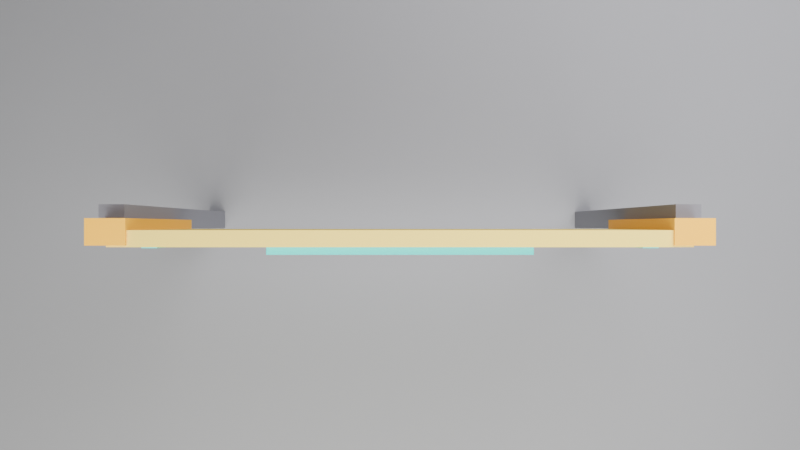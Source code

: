 # Source: scene.blend  (saved by Blender 5.1.30; exported with 4.5.12 LTS)
import bpy
from mathutils import Matrix  # noqa: F401  (used for matrix-valued properties, if any)

bpy.ops.wm.read_factory_settings(use_empty=True)
scene = bpy.context.scene
scene.name = 'Scene'

# ---- collections
col_collection = bpy.data.collections.new('Collection'); scene.collection.children.link(col_collection)
col_main = bpy.data.collections.new('Main'); scene.collection.children.link(col_main)
col_floor = bpy.data.collections.new('Floor'); col_main.children.link(col_floor)
col_pedestal = bpy.data.collections.new('Pedestal'); col_main.children.link(col_pedestal)
col_sculpture = bpy.data.collections.new('Sculpture'); col_main.children.link(col_sculpture)
col_lights = bpy.data.collections.new('Lights'); col_main.children.link(col_lights)
col_cameras = bpy.data.collections.new('Cameras'); col_main.children.link(col_cameras)
col_scene = bpy.data.collections.new('Scene'); scene.collection.children.link(col_scene)
col_cloth = bpy.data.collections.new('Cloth'); col_scene.children.link(col_cloth)
col_posts = bpy.data.collections.new('Posts'); col_scene.children.link(col_posts)
col_environment = bpy.data.collections.new('Environment'); col_scene.children.link(col_environment)
col_lights_1 = bpy.data.collections.new('Lights'); col_scene.children.link(col_lights_1)
col_cameras_1 = bpy.data.collections.new('Cameras'); col_scene.children.link(col_cameras_1)

# ---- materials (node trees are filled in below, after node groups)
mat_cloth_yellow = bpy.data.materials.new('cloth_yellow')
mat_cloth_yellow.diffuse_color = (0.95, 0.72, 0.12, 1.0)
mat_marker_bright = bpy.data.materials.new('marker_bright')
mat_marker_bright.diffuse_color = (0.0, 0.8, 0.8, 1.0)
mat_connector_orange = bpy.data.materials.new('connector_orange')
mat_connector_orange.diffuse_color = (1.0, 0.5, 0.0, 1.0)
mat_post_gray = bpy.data.materials.new('post_gray')
mat_post_gray.diffuse_color = (0.22, 0.22, 0.24, 1.0)
mat_floor_gray = bpy.data.materials.new('floor_gray')
mat_floor_gray.diffuse_color = (0.3, 0.3, 0.3, 1.0)

# ---- material node trees
mat_cloth_yellow.use_nodes = True; mat_cloth_yellow.node_tree.nodes.clear()
_N = mat_cloth_yellow.node_tree.nodes; _L = mat_cloth_yellow.node_tree.links
n0 = _N.new('ShaderNodeBsdfPrincipled'); n0.name = 'Principled BSDF'; n0.location = (-200, 100)
n0.inputs[0].default_value = (0.95, 0.72, 0.12, 1.0)
n0.inputs[2].default_value = 0.8
n1 = _N.new('ShaderNodeOutputMaterial'); n1.name = 'Material Output'; n1.location = (200, 100)
_L.new(n0.outputs[0], n1.inputs[0])
n1.is_active_output = True
mat_marker_bright.use_nodes = True; mat_marker_bright.node_tree.nodes.clear()
_N = mat_marker_bright.node_tree.nodes; _L = mat_marker_bright.node_tree.links
n0 = _N.new('ShaderNodeBsdfPrincipled'); n0.name = 'Principled BSDF'; n0.location = (-200, 100)
n0.inputs[0].default_value = (0.0, 0.8, 0.8, 1.0)
n1 = _N.new('ShaderNodeOutputMaterial'); n1.name = 'Material Output'; n1.location = (200, 100)
_L.new(n0.outputs[0], n1.inputs[0])
n1.is_active_output = True
mat_connector_orange.use_nodes = True; mat_connector_orange.node_tree.nodes.clear()
_N = mat_connector_orange.node_tree.nodes; _L = mat_connector_orange.node_tree.links
n0 = _N.new('ShaderNodeBsdfPrincipled'); n0.name = 'Principled BSDF'; n0.location = (-200, 100)
n0.inputs[0].default_value = (1.0, 0.5, 0.0, 1.0)
n0.inputs[2].default_value = 0.6
n1 = _N.new('ShaderNodeOutputMaterial'); n1.name = 'Material Output'; n1.location = (200, 100)
_L.new(n0.outputs[0], n1.inputs[0])
n1.is_active_output = True
mat_post_gray.use_nodes = True; mat_post_gray.node_tree.nodes.clear()
_N = mat_post_gray.node_tree.nodes; _L = mat_post_gray.node_tree.links
n0 = _N.new('ShaderNodeBsdfPrincipled'); n0.name = 'Principled BSDF'; n0.location = (-200, 100)
n0.inputs[0].default_value = (0.22, 0.22, 0.24, 1.0)
n0.inputs[2].default_value = 0.65
n1 = _N.new('ShaderNodeOutputMaterial'); n1.name = 'Material Output'; n1.location = (200, 100)
_L.new(n0.outputs[0], n1.inputs[0])
n1.is_active_output = True
mat_floor_gray.use_nodes = True; mat_floor_gray.node_tree.nodes.clear()
_N = mat_floor_gray.node_tree.nodes; _L = mat_floor_gray.node_tree.links
n0 = _N.new('ShaderNodeBsdfPrincipled'); n0.name = 'Principled BSDF'; n0.location = (-200, 100)
n0.inputs[0].default_value = (0.3, 0.3, 0.3, 1.0)
n0.inputs[2].default_value = 0.7
n1 = _N.new('ShaderNodeOutputMaterial'); n1.name = 'Material Output'; n1.location = (200, 100)
_L.new(n0.outputs[0], n1.inputs[0])
n1.is_active_output = True

# ---- world
world_world = bpy.data.worlds.new('World'); scene.world = world_world
world_world.use_nodes = True; world_world.node_tree.nodes.clear()
_N = world_world.node_tree.nodes; _L = world_world.node_tree.links
n0 = _N.new('ShaderNodeOutputWorld'); n0.name = 'World Output'; n0.location = (200, 100)
n1 = _N.new('ShaderNodeBackground'); n1.name = 'Background'; n1.location = (-200, 100)
n1.inputs[0].default_value = (0.05088, 0.05088, 0.05088, 1.0)
_L.new(n1.outputs[0], n0.inputs[0])
n0.is_active_output = True
world_world.color = (0.05088, 0.05088, 0.05088)
world_world.sun_shadow_jitter_overblur = 0.0

# ---- cameras
cam_verianim_render_camera_front_data = bpy.data.cameras.new('verianim_render_camera_front_data')
cam_verianim_render_camera_front_data.lens = 35.0
cam_verianim_render_camera_side_data = bpy.data.cameras.new('verianim_render_camera_side_data')
cam_verianim_render_camera_side_data.lens = 35.0
cam_verianim_render_camera_top_data = bpy.data.cameras.new('verianim_render_camera_top_data')
cam_verianim_render_camera_top_data.lens = 35.0
cam_camera_main_data = bpy.data.cameras.new('camera_main_data')
cam_camera_main_data.lens = 35.0

# ---- lights
light_key_light_data = bpy.data.lights.new('key_light_data', 'AREA')
light_key_light_data.energy = 500.0
light_key_light_data.size = 5.0
light_fill_light_data = bpy.data.lights.new('fill_light_data', 'AREA')
light_fill_light_data.color = (0.9, 0.9, 1.0)
light_fill_light_data.energy = 200.0
light_fill_light_data.size = 3.0

# ---- meshes
me_cloth_patch_mesh = bpy.data.meshes.new('cloth_patch_mesh')
me_cloth_patch_mesh.from_pydata([(-0.5, -0.5, -0.5), (0.5, -0.5, -0.5), (0.5, 0.5, -0.5), (-0.5, 0.5, -0.5), (-0.5, -0.5, 0.5), (0.5, -0.5, 0.5), (0.5, 0.5, 0.5), (-0.5, 0.5, 0.5)], [], [(0, 1, 2, 3), (4, 7, 6, 5), (0, 4, 5, 1), (1, 5, 6, 2), (2, 6, 7, 3), (3, 7, 4, 0)])
me_cloth_patch_mesh.materials.append(mat_cloth_yellow)
me_cloth_patch_mesh.update()
me_strip_h_0_mesh = bpy.data.meshes.new('strip_h_0_mesh')
me_strip_h_0_mesh.from_pydata([(-0.5, -0.5, -0.5), (0.5, -0.5, -0.5), (0.5, 0.5, -0.5), (-0.5, 0.5, -0.5), (-0.5, -0.5, 0.5), (0.5, -0.5, 0.5), (0.5, 0.5, 0.5), (-0.5, 0.5, 0.5)], [], [(0, 1, 2, 3), (4, 7, 6, 5), (0, 4, 5, 1), (1, 5, 6, 2), (2, 6, 7, 3), (3, 7, 4, 0)])
me_strip_h_0_mesh.materials.append(mat_marker_bright)
me_strip_h_0_mesh.update()
me_strip_h_1_mesh = bpy.data.meshes.new('strip_h_1_mesh')
me_strip_h_1_mesh.from_pydata([(-0.5, -0.5, -0.5), (0.5, -0.5, -0.5), (0.5, 0.5, -0.5), (-0.5, 0.5, -0.5), (-0.5, -0.5, 0.5), (0.5, -0.5, 0.5), (0.5, 0.5, 0.5), (-0.5, 0.5, 0.5)], [], [(0, 1, 2, 3), (4, 7, 6, 5), (0, 4, 5, 1), (1, 5, 6, 2), (2, 6, 7, 3), (3, 7, 4, 0)])
me_strip_h_1_mesh.materials.append(mat_marker_bright)
me_strip_h_1_mesh.update()
me_strip_h_2_mesh = bpy.data.meshes.new('strip_h_2_mesh')
me_strip_h_2_mesh.from_pydata([(-0.5, -0.5, -0.5), (0.5, -0.5, -0.5), (0.5, 0.5, -0.5), (-0.5, 0.5, -0.5), (-0.5, -0.5, 0.5), (0.5, -0.5, 0.5), (0.5, 0.5, 0.5), (-0.5, 0.5, 0.5)], [], [(0, 1, 2, 3), (4, 7, 6, 5), (0, 4, 5, 1), (1, 5, 6, 2), (2, 6, 7, 3), (3, 7, 4, 0)])
me_strip_h_2_mesh.materials.append(mat_marker_bright)
me_strip_h_2_mesh.update()
me_strip_h_3_mesh = bpy.data.meshes.new('strip_h_3_mesh')
me_strip_h_3_mesh.from_pydata([(-0.5, -0.5, -0.5), (0.5, -0.5, -0.5), (0.5, 0.5, -0.5), (-0.5, 0.5, -0.5), (-0.5, -0.5, 0.5), (0.5, -0.5, 0.5), (0.5, 0.5, 0.5), (-0.5, 0.5, 0.5)], [], [(0, 1, 2, 3), (4, 7, 6, 5), (0, 4, 5, 1), (1, 5, 6, 2), (2, 6, 7, 3), (3, 7, 4, 0)])
me_strip_h_3_mesh.materials.append(mat_marker_bright)
me_strip_h_3_mesh.update()
me_strip_h_4_mesh = bpy.data.meshes.new('strip_h_4_mesh')
me_strip_h_4_mesh.from_pydata([(-0.5, -0.5, -0.5), (0.5, -0.5, -0.5), (0.5, 0.5, -0.5), (-0.5, 0.5, -0.5), (-0.5, -0.5, 0.5), (0.5, -0.5, 0.5), (0.5, 0.5, 0.5), (-0.5, 0.5, 0.5)], [], [(0, 1, 2, 3), (4, 7, 6, 5), (0, 4, 5, 1), (1, 5, 6, 2), (2, 6, 7, 3), (3, 7, 4, 0)])
me_strip_h_4_mesh.materials.append(mat_marker_bright)
me_strip_h_4_mesh.update()
me_strip_v_0_mesh = bpy.data.meshes.new('strip_v_0_mesh')
me_strip_v_0_mesh.from_pydata([(-0.5, -0.5, -0.5), (0.5, -0.5, -0.5), (0.5, 0.5, -0.5), (-0.5, 0.5, -0.5), (-0.5, -0.5, 0.5), (0.5, -0.5, 0.5), (0.5, 0.5, 0.5), (-0.5, 0.5, 0.5)], [], [(0, 1, 2, 3), (4, 7, 6, 5), (0, 4, 5, 1), (1, 5, 6, 2), (2, 6, 7, 3), (3, 7, 4, 0)])
me_strip_v_0_mesh.materials.append(mat_marker_bright)
me_strip_v_0_mesh.update()
me_strip_v_1_mesh = bpy.data.meshes.new('strip_v_1_mesh')
me_strip_v_1_mesh.from_pydata([(-0.5, -0.5, -0.5), (0.5, -0.5, -0.5), (0.5, 0.5, -0.5), (-0.5, 0.5, -0.5), (-0.5, -0.5, 0.5), (0.5, -0.5, 0.5), (0.5, 0.5, 0.5), (-0.5, 0.5, 0.5)], [], [(0, 1, 2, 3), (4, 7, 6, 5), (0, 4, 5, 1), (1, 5, 6, 2), (2, 6, 7, 3), (3, 7, 4, 0)])
me_strip_v_1_mesh.materials.append(mat_marker_bright)
me_strip_v_1_mesh.update()
me_strip_v_2_mesh = bpy.data.meshes.new('strip_v_2_mesh')
me_strip_v_2_mesh.from_pydata([(-0.5, -0.5, -0.5), (0.5, -0.5, -0.5), (0.5, 0.5, -0.5), (-0.5, 0.5, -0.5), (-0.5, -0.5, 0.5), (0.5, -0.5, 0.5), (0.5, 0.5, 0.5), (-0.5, 0.5, 0.5)], [], [(0, 1, 2, 3), (4, 7, 6, 5), (0, 4, 5, 1), (1, 5, 6, 2), (2, 6, 7, 3), (3, 7, 4, 0)])
me_strip_v_2_mesh.materials.append(mat_marker_bright)
me_strip_v_2_mesh.update()
me_strip_v_3_mesh = bpy.data.meshes.new('strip_v_3_mesh')
me_strip_v_3_mesh.from_pydata([(-0.5, -0.5, -0.5), (0.5, -0.5, -0.5), (0.5, 0.5, -0.5), (-0.5, 0.5, -0.5), (-0.5, -0.5, 0.5), (0.5, -0.5, 0.5), (0.5, 0.5, 0.5), (-0.5, 0.5, 0.5)], [], [(0, 1, 2, 3), (4, 7, 6, 5), (0, 4, 5, 1), (1, 5, 6, 2), (2, 6, 7, 3), (3, 7, 4, 0)])
me_strip_v_3_mesh.materials.append(mat_marker_bright)
me_strip_v_3_mesh.update()
me_strip_v_4_mesh = bpy.data.meshes.new('strip_v_4_mesh')
me_strip_v_4_mesh.from_pydata([(-0.5, -0.5, -0.5), (0.5, -0.5, -0.5), (0.5, 0.5, -0.5), (-0.5, 0.5, -0.5), (-0.5, -0.5, 0.5), (0.5, -0.5, 0.5), (0.5, 0.5, 0.5), (-0.5, 0.5, 0.5)], [], [(0, 1, 2, 3), (4, 7, 6, 5), (0, 4, 5, 1), (1, 5, 6, 2), (2, 6, 7, 3), (3, 7, 4, 0)])
me_strip_v_4_mesh.materials.append(mat_marker_bright)
me_strip_v_4_mesh.update()
me_connector_left_mesh = bpy.data.meshes.new('connector_left_mesh')
me_connector_left_mesh.from_pydata([(-0.5, -0.5, -0.5), (0.5, -0.5, -0.5), (0.5, 0.5, -0.5), (-0.5, 0.5, -0.5), (-0.5, -0.5, 0.5), (0.5, -0.5, 0.5), (0.5, 0.5, 0.5), (-0.5, 0.5, 0.5)], [], [(0, 1, 2, 3), (4, 7, 6, 5), (0, 4, 5, 1), (1, 5, 6, 2), (2, 6, 7, 3), (3, 7, 4, 0)])
me_connector_left_mesh.materials.append(mat_connector_orange)
me_connector_left_mesh.update()
me_connector_right_mesh = bpy.data.meshes.new('connector_right_mesh')
me_connector_right_mesh.from_pydata([(-0.5, -0.5, -0.5), (0.5, -0.5, -0.5), (0.5, 0.5, -0.5), (-0.5, 0.5, -0.5), (-0.5, -0.5, 0.5), (0.5, -0.5, 0.5), (0.5, 0.5, 0.5), (-0.5, 0.5, 0.5)], [], [(0, 1, 2, 3), (4, 7, 6, 5), (0, 4, 5, 1), (1, 5, 6, 2), (2, 6, 7, 3), (3, 7, 4, 0)])
me_connector_right_mesh.materials.append(mat_connector_orange)
me_connector_right_mesh.update()
me_left_post_mesh = bpy.data.meshes.new('left_post_mesh')
me_left_post_mesh.from_pydata([(-0.5, -0.5, -0.5), (0.5, -0.5, -0.5), (0.5, 0.5, -0.5), (-0.5, 0.5, -0.5), (-0.5, -0.5, 0.5), (0.5, -0.5, 0.5), (0.5, 0.5, 0.5), (-0.5, 0.5, 0.5)], [], [(0, 1, 2, 3), (4, 7, 6, 5), (0, 4, 5, 1), (1, 5, 6, 2), (2, 6, 7, 3), (3, 7, 4, 0)])
me_left_post_mesh.materials.append(mat_post_gray)
me_left_post_mesh.update()
me_right_post_mesh = bpy.data.meshes.new('right_post_mesh')
me_right_post_mesh.from_pydata([(-0.5, -0.5, -0.5), (0.5, -0.5, -0.5), (0.5, 0.5, -0.5), (-0.5, 0.5, -0.5), (-0.5, -0.5, 0.5), (0.5, -0.5, 0.5), (0.5, 0.5, 0.5), (-0.5, 0.5, 0.5)], [], [(0, 1, 2, 3), (4, 7, 6, 5), (0, 4, 5, 1), (1, 5, 6, 2), (2, 6, 7, 3), (3, 7, 4, 0)])
me_right_post_mesh.materials.append(mat_post_gray)
me_right_post_mesh.update()
me_floor_mesh = bpy.data.meshes.new('Floor_mesh')
me_floor_mesh.from_pydata([(-3.0, -3.0, 0.0), (3.0, -3.0, 0.0), (3.0, 3.0, 0.0), (-3.0, 3.0, 0.0)], [], [(0, 1, 2, 3)])
me_floor_mesh.materials.append(mat_floor_gray)
me_floor_mesh.update()

# ---- objects
ob_verianim_render_camera_front = bpy.data.objects.new('verianim_render_camera_front', cam_verianim_render_camera_front_data)
ob_verianim_render_camera_side = bpy.data.objects.new('verianim_render_camera_side', cam_verianim_render_camera_side_data)
ob_verianim_render_camera_top = bpy.data.objects.new('verianim_render_camera_top', cam_verianim_render_camera_top_data)
ob_key_light = bpy.data.objects.new('key_light', light_key_light_data)
ob_fill_light = bpy.data.objects.new('fill_light', light_fill_light_data)
ob_camera_main = bpy.data.objects.new('camera_main', cam_camera_main_data)
ob_cloth_patch = bpy.data.objects.new('cloth_patch', me_cloth_patch_mesh)
ob_strip_h_0 = bpy.data.objects.new('strip_h_0', me_strip_h_0_mesh)
ob_strip_h_1 = bpy.data.objects.new('strip_h_1', me_strip_h_1_mesh)
ob_strip_h_2 = bpy.data.objects.new('strip_h_2', me_strip_h_2_mesh)
ob_strip_h_3 = bpy.data.objects.new('strip_h_3', me_strip_h_3_mesh)
ob_strip_h_4 = bpy.data.objects.new('strip_h_4', me_strip_h_4_mesh)
ob_strip_v_0 = bpy.data.objects.new('strip_v_0', me_strip_v_0_mesh)
ob_strip_v_1 = bpy.data.objects.new('strip_v_1', me_strip_v_1_mesh)
ob_strip_v_2 = bpy.data.objects.new('strip_v_2', me_strip_v_2_mesh)
ob_strip_v_3 = bpy.data.objects.new('strip_v_3', me_strip_v_3_mesh)
ob_strip_v_4 = bpy.data.objects.new('strip_v_4', me_strip_v_4_mesh)
ob_connector_left = bpy.data.objects.new('connector_left', me_connector_left_mesh)
ob_connector_right = bpy.data.objects.new('connector_right', me_connector_right_mesh)
ob_left_post = bpy.data.objects.new('left_post', me_left_post_mesh)
ob_right_post = bpy.data.objects.new('right_post', me_right_post_mesh)
ob_floor = bpy.data.objects.new('Floor', me_floor_mesh)

# ---- transforms, parenting, visibility, modifiers, constraints
ob_verianim_render_camera_front.location = (0.0, -3.075, 1.843)
ob_verianim_render_camera_front.rotation_euler = (1.234, -0.0, 0.0)
ob_verianim_render_camera_side.location = (3.05, -0.025, 1.843)
ob_verianim_render_camera_side.rotation_euler = (1.234, 4.878e-08, 1.571)
ob_verianim_render_camera_top.location = (0.0, -0.025, 3.825)
ob_key_light.location = (0.0, -3.0, 4.0)
ob_fill_light.location = (1.5, 2.0, 3.0)
ob_camera_main.location = (0.0, -4.0, 1.4)
ob_camera_main.rotation_euler = (1.496, -0.0, 0.0)
ob_cloth_patch.location = (0.0, -0.065, 1.2)
ob_cloth_patch.scale = (1.72, 0.05, 0.7)
ob_strip_h_0.location = (0.0, -0.089, 0.91)
ob_strip_h_0.scale = (0.8, 0.05, 0.02)
ob_strip_h_1.location = (0.0, -0.089, 1.055)
ob_strip_h_1.scale = (0.8, 0.05, 0.02)
ob_strip_h_2.location = (0.0, -0.089, 1.2)
ob_strip_h_2.scale = (0.8, 0.05, 0.02)
ob_strip_h_3.location = (0.0, -0.089, 1.345)
ob_strip_h_3.scale = (0.8, 0.05, 0.02)
ob_strip_h_4.location = (0.0, -0.089, 1.49)
ob_strip_h_4.scale = (0.8, 0.05, 0.02)
ob_strip_v_0.location = (-0.8, -0.089, 1.2)
ob_strip_v_0.scale = (0.05, 0.02, 0.29)
ob_strip_v_1.location = (-0.4, -0.089, 1.2)
ob_strip_v_1.scale = (0.05, 0.02, 0.29)
ob_strip_v_2.location = (0.0, -0.089, 1.2)
ob_strip_v_2.scale = (0.05, 0.02, 0.29)
ob_strip_v_3.location = (0.4, -0.089, 1.2)
ob_strip_v_3.scale = (0.05, 0.02, 0.29)
ob_strip_v_4.location = (0.8, -0.089, 1.2)
ob_strip_v_4.scale = (0.05, 0.02, 0.29)
ob_connector_left.location = (-0.86, -0.045, 1.2)
ob_connector_left.scale = (0.12, 0.08, 0.72)
ob_connector_right.location = (0.86, -0.045, 1.2)
ob_connector_right.scale = (0.12, 0.08, 0.72)
ob_left_post.location = (-0.9, 0.0, 0.7)
ob_left_post.scale = (0.08, 0.08, 1.4)
ob_right_post.location = (0.9, 0.0, 0.7)
ob_right_post.scale = (0.08, 0.08, 1.4)
ob_floor.location = (0.0, 0.0, 0.0)

# ---- collection membership
scene.collection.objects.link(ob_verianim_render_camera_front)
scene.collection.objects.link(ob_verianim_render_camera_side)
scene.collection.objects.link(ob_verianim_render_camera_top)
col_lights_1.objects.link(ob_key_light)
col_lights_1.objects.link(ob_fill_light)
col_cameras_1.objects.link(ob_camera_main)
col_cloth.objects.link(ob_cloth_patch)
col_cloth.objects.link(ob_strip_h_0)
col_cloth.objects.link(ob_strip_h_1)
col_cloth.objects.link(ob_strip_h_2)
col_cloth.objects.link(ob_strip_h_3)
col_cloth.objects.link(ob_strip_h_4)
col_cloth.objects.link(ob_strip_v_0)
col_cloth.objects.link(ob_strip_v_1)
col_cloth.objects.link(ob_strip_v_2)
col_cloth.objects.link(ob_strip_v_3)
col_cloth.objects.link(ob_strip_v_4)
col_cloth.objects.link(ob_connector_left)
col_cloth.objects.link(ob_connector_right)
col_posts.objects.link(ob_left_post)
col_posts.objects.link(ob_right_post)
col_environment.objects.link(ob_floor)
col_lights_1.objects.link(ob_key_light)
col_lights_1.objects.link(ob_fill_light)
col_cameras_1.objects.link(ob_camera_main)

# ---- scene / render settings (as saved in the file)
scene.camera = ob_verianim_render_camera_top
scene.frame_start = 1; scene.frame_end = 96; scene.frame_set(96)
scene.render.engine = 'BLENDER_EEVEE_NEXT'
scene.render.resolution_x = 640
scene.render.resolution_y = 360
scene.render.bake_bias = 0.0
scene.render.bake_samples = 0
scene.cycles.sampling_pattern = 'TABULATED_SOBOL'
scene.eevee.use_volume_custom_range = False
bpy.context.view_layer.update()
